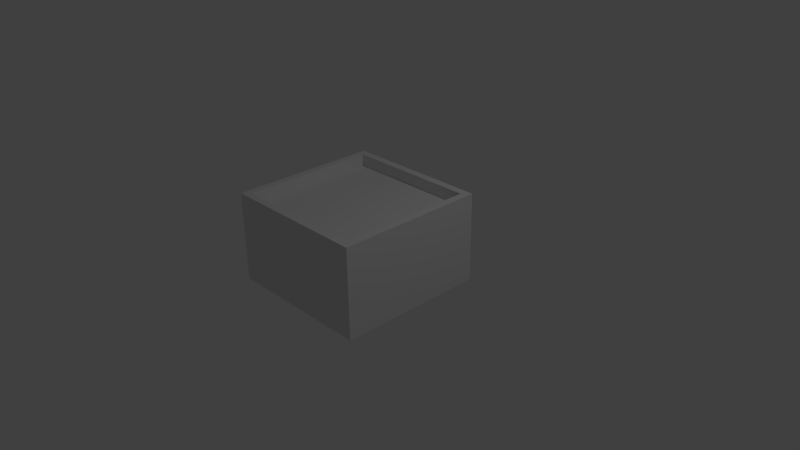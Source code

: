 # Source: miscellaneous.blend  (saved by Blender 2.71.0; exported with 4.5.12 LTS)
import bpy
from mathutils import Matrix  # noqa: F401  (used for matrix-valued properties, if any)

bpy.ops.wm.read_factory_settings(use_empty=True)
scene = bpy.context.scene
scene.name = 'Scene'

# ---- collections
col_collection_1 = bpy.data.collections.new('Collection 1'); scene.collection.children.link(col_collection_1)

# ---- materials (node trees are filled in below, after node groups)
mat_material = bpy.data.materials.new('Material')
mat_material.alpha_threshold = 0.0
mat_material.use_transparent_shadow = False
mat_material.roughness = 0.5
mat_material.line_color = (0.0, 0.0, 0.0, 1.0)

# ---- material node trees

# ---- world
world_world = bpy.data.worlds.new('World'); scene.world = world_world
world_world.color = (0.05088, 0.05088, 0.05088)
world_world.use_sun_shadow = False
world_world.sun_shadow_jitter_overblur = 0.0
world_world.cycles.sampling_method = 'MANUAL'
world_world.cycles.sample_map_resolution = 256

# ---- cameras
cam_camera = bpy.data.cameras.new('Camera')
cam_camera.clip_end = 100.0
cam_camera.lens = 35.0
cam_camera.sensor_width = 32.0
cam_camera.sensor_height = 18.0
cam_camera.ortho_scale = 7.314
cam_camera.dof.focus_distance = 0.0
cam_camera.dof.aperture_fstop = 128.0

# ---- lights
light_lamp = bpy.data.lights.new('Lamp', 'POINT')
light_lamp.transmission_factor = 0.0
light_lamp.cutoff_distance = 30.0
light_lamp.energy = 100.0
light_lamp.shadow_buffer_clip_start = 1.001
light_lamp.shadow_soft_size = 0.1
light_lamp.shadow_maximum_resolution = 0.006
light_lamp.use_absolute_resolution = True
light_lamp.cycles.use_multiple_importance_sampling = False

# ---- meshes
me_cube = bpy.data.meshes.new('Cube')
me_cube.from_pydata([(1.0, -0.8561, -1.241), (1.0, -0.8561, 2.106), (-1.0, -0.8561, 2.106), (-1.0, -0.8561, -1.241), (1.0, 0.3392, -1.241), (1.0, 0.3392, 2.106), (-1.0, 0.3392, 2.106), (-1.0, 0.3392, -1.241), (0.9, 0.3392, -1.073), (0.9, 0.3392, 1.938), (-0.9, 0.3392, -1.073), (-0.9, 0.3392, 1.938), (0.9, 0.1776, -1.073), (0.9, 0.1776, 1.938), (-0.9, 0.1776, -1.073), (-0.9, 0.1776, 1.938)], [], [(10, 11, 15, 14), (0, 4, 5, 1), (1, 5, 6, 2), (2, 6, 7, 3), (4, 0, 3, 7), (8, 9, 5, 4), (10, 8, 4, 7), (9, 11, 6, 5), (11, 10, 7, 6), (12, 14, 15, 13), (11, 9, 13, 15), (8, 10, 14, 12), (9, 8, 12, 13)])
_uv = me_cube.uv_layers.new(name='UVMap')
_uv.uv.foreach_set('vector', [0.04148, 0.3769, 0.3412, 0.3769, 0.3412, 0.4219, 0.04148, 0.4219, 0.3578, 0.02723, 0.3578, 0.3602, 0.02484, 0.3602, 0.02484, 0.02723, 0.3578, 0.02721, 0.3578, 0.3602, 0.02485, 0.3602, 0.02485, 0.02721, 0.3578, 0.02724, 0.3578, 0.3602, 0.02483, 0.3602, 0.02483, 0.02724, 0.02483, 0.3602, 0.02483, 0.02721, 0.3578, 0.02721, 0.3578, 0.3602, 0.3412, 0.3769, 0.04149, 0.3769, 0.02484, 0.3602, 0.3578, 0.3602, 0.3412, 0.3768, 0.04148, 0.3768, 0.02483, 0.3602, 0.3578, 0.3602, 0.3412, 0.3768, 0.0415, 0.3768, 0.02485, 0.3602, 0.3578, 0.3602, 0.3412, 0.3769, 0.04148, 0.3769, 0.02483, 0.3602, 0.3578, 0.3602, 0.9873, 0.9934, 0.3931, 0.9934, 0.3931, 0.3992, 0.9873, 0.3992, 0.0415, 0.3768, 0.3412, 0.3768, 0.3412, 0.4219, 0.0415, 0.4219, 0.04148, 0.3768, 0.3412, 0.3768, 0.3412, 0.4219, 0.04148, 0.4219, 0.04149, 0.3769, 0.3412, 0.3769, 0.3412, 0.4219, 0.04149, 0.4219])
me_cube.materials.append(mat_material)
me_cube.use_remesh_preserve_volume = False
me_cube.use_remesh_preserve_attributes = False
me_cube.use_mirror_vertex_groups = False
me_cube.update()

# ---- objects
ob_marketbox = bpy.data.objects.new('Marketbox', me_cube)
ob_lamp = bpy.data.objects.new('Lamp', light_lamp)
ob_camera = bpy.data.objects.new('Camera', cam_camera)

# ---- transforms, parenting, visibility, modifiers, constraints
ob_marketbox.location = (0.0, 0.0, 0.5983)
ob_marketbox.rotation_euler = (1.571, -0.0, 0.0)
ob_marketbox.scale = (1.0, 1.0, 0.5977)
ob_marketbox.lock_rotations_4d = False
ob_marketbox.empty_display_type = 'ARROWS'
ob_marketbox.lineart.crease_threshold = 0.0
ob_lamp.location = (4.076, 1.005, 5.904)
ob_lamp.rotation_euler = (0.6503, 0.05522, 1.866)
ob_lamp.lock_rotations_4d = False
ob_lamp.empty_display_type = 'ARROWS'
ob_lamp.color = (0.0, 0.0, 0.0, 0.0)
ob_lamp.lineart.crease_threshold = 0.0
ob_camera.location = (7.481, -6.508, 5.344)
ob_camera.rotation_euler = (1.109, 0.01082, 0.8149)
ob_camera.lock_rotations_4d = False
ob_camera.empty_display_type = 'ARROWS'
ob_camera.color = (0.0, 0.0, 0.0, 0.0)
ob_camera.display_type = 'WIRE'
ob_camera.lineart.crease_threshold = 0.0

# ---- collection membership
col_collection_1.objects.link(ob_marketbox)
col_collection_1.objects.link(ob_lamp)
col_collection_1.objects.link(ob_camera)

# ---- scene / render settings (as saved in the file)
scene.camera = ob_camera
scene.frame_start = 1; scene.frame_end = 250; scene.frame_set(1)
scene.render.engine = 'BLENDER_EEVEE_NEXT'
scene.render.resolution_percentage = 50
scene.render.dither_intensity = 0.0
scene.cycles.use_denoising = False
scene.cycles.samples = 10
scene.cycles.sampling_pattern = 'TABULATED_SOBOL'
scene.cycles.light_sampling_threshold = 0.0
scene.cycles.use_adaptive_sampling = False
scene.cycles.use_light_tree = False
scene.cycles.blur_glossy = 0.0
scene.cycles.volume_bounces = 1
scene.cycles.pixel_filter_type = 'GAUSSIAN'
scene.cycles.sample_clamp_indirect = 0.0
scene.view_settings.view_transform = 'Standard'
bpy.context.view_layer.update()

